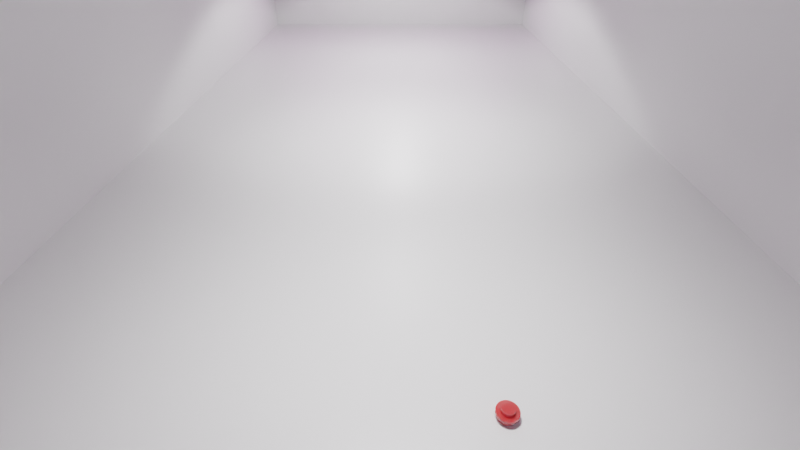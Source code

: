 # Source: ConveyorRoom.blend  (saved by Blender 3.2.14; exported with 4.5.12 LTS)
import bpy
from mathutils import Matrix  # noqa: F401  (used for matrix-valued properties, if any)

bpy.ops.wm.read_factory_settings(use_empty=True)
scene = bpy.context.scene
scene.name = 'Scene'

# ---- collections
col_collection = bpy.data.collections.new('Collection'); scene.collection.children.link(col_collection)
col_groups = bpy.data.collections.new('Groups'); scene.collection.children.link(col_groups)
col_ungrouped = bpy.data.collections.new('Ungrouped'); col_groups.children.link(col_ungrouped)
col_collection_4 = bpy.data.collections.new('Collection 4'); scene.collection.children.link(col_collection_4)

# ---- images (referenced by path relative to the original .blend; pixels are not part of the script)
import os
ASSET_DIR = os.environ.get("B2B_ASSET_DIR", "")  # directory of the original .blend (textures are referenced by path, not embedded)
HERE = os.path.dirname(os.path.abspath(__file__))  # packed textures are extracted next to this script under _unpacked/

def load_image(name, relpath, width, height, colorspace="sRGB"):
    """Load a texture the original file referenced (path relative to the .blend, or extracted next to this script)."""
    p = next((c for c in (os.path.join(HERE, relpath), os.path.join(ASSET_DIR, relpath)) if relpath and os.path.exists(c)), "")
    if p:
        img = bpy.data.images.load(p, check_existing=True)
        img.name = name
    else:  # same state as the original file: an image datablock whose file is absent (Cycles renders it pink)
        img = bpy.data.images.new(name, width, height)
        img.source = "FILE"
        img.filepath = "//" + (relpath or name)
    img.colorspace_settings.name = colorspace
    return img
img_scratched_grunge_texture_1710__jpg = load_image('scratched grunge texture 1710 .jpg', 'scratched grunge texture 1710 .jpg', 1024, 1024, 'sRGB')
img_512x512_dissolve_noise_texture_png = load_image('512x512_Dissolve_Noise_Texture.png', '512x512_Dissolve_Noise_Texture.png', 1024, 1024, 'sRGB')
img_background_exr = load_image('background.exr', 'background.exr', 1024, 1024, 'Linear Rec.709')

# ---- materials (node trees are filled in below, after node groups)
mat_mat_legogroundplane_013 = bpy.data.materials.new('Mat_LegoGroundPlane.013')
mat_material_4_c = bpy.data.materials.new('Material_4_c')
mat_material_4_c.diffuse_color = (0.552, 0.02122, 0.01096, 1.0)

# ---- node groups
ng_distance_to_center = bpy.data.node_groups.new('Distance-To-Center', 'ShaderNodeTree')
_s = ng_distance_to_center.interface.new_socket(name='Vector', in_out='OUTPUT', socket_type='NodeSocketVector')
_s.subtype = 'DIRECTION'
_N = ng_distance_to_center.nodes; _L = ng_distance_to_center.links
n0 = _N.new('NodeGroupInput'); n0.name = 'Group Input'; n0.location = (-930, 0)
n1 = _N.new('NodeGroupOutput'); n1.name = 'Group Output'; n1.location = (240, 0)
n2 = _N.new('ShaderNodeTexCoord'); n2.name = 'Texture Coordinate'; n2.location = (-730, 0)
n3 = _N.new('ShaderNodeVectorMath'); n3.name = 'Vector Math'; n3.location = (-535, 0)
n3.operation = 'SUBTRACT'
n3.inputs[1].default_value = (0.5, 0.5, 0.5)
n4 = _N.new('ShaderNodeVectorMath'); n4.name = 'Vector Math.001'; n4.location = (-535, -245)
n4.operation = 'NORMALIZE'
n5 = _N.new('ShaderNodeVectorMath'); n5.name = 'Vector Math.002'; n5.location = (-340, -125)
n5.operation = 'DOT_PRODUCT'
n6 = _N.new('ShaderNodeMix'); n6.name = 'Mix'; n6.location = (-145, -125)
n6.data_type = 'RGBA'
n6.blend_type = 'MULTIPLY'
n6.inputs[0].default_value = 1.0
n7 = _N.new('ShaderNodeVectorMath'); n7.name = 'Vector Math.003'; n7.location = (40, 0)
n7.operation = 'SUBTRACT'
_L.new(n2.outputs[0], n3.inputs[0])
_L.new(n2.outputs[1], n4.inputs[0])
_L.new(n3.outputs[0], n5.inputs[0])
_L.new(n4.outputs[0], n5.inputs[1])
_L.new(n5.outputs[1], n6.inputs[6])
_L.new(n4.outputs[0], n6.inputs[7])
_L.new(n3.outputs[0], n7.inputs[0])
_L.new(n6.outputs[2], n7.inputs[1])
_L.new(n7.outputs[0], n1.inputs[0])
n1.is_active_output = True
ng_vector_element_power = bpy.data.node_groups.new('Vector-Element-Power', 'ShaderNodeTree')
_s = ng_vector_element_power.interface.new_socket(name='Vector', in_out='OUTPUT', socket_type='NodeSocketVector')
_s.subtype = 'DIRECTION'
_s = ng_vector_element_power.interface.new_socket(name='Exponent', in_out='INPUT', socket_type='NodeSocketFloat')
_s = ng_vector_element_power.interface.new_socket(name='Vector', in_out='INPUT', socket_type='NodeSocketVector')
_s.subtype = 'DIRECTION'
_N = ng_vector_element_power.nodes; _L = ng_vector_element_power.links
n0 = _N.new('NodeGroupInput'); n0.name = 'Group Input'; n0.location = (-580, 0)
n1 = _N.new('NodeGroupOutput'); n1.name = 'Group Output'; n1.location = (400, 0)
n2 = _N.new('ShaderNodeSeparateXYZ'); n2.name = 'Separate XYZ'; n2.location = (-385, -140)
n3 = _N.new('ShaderNodeMath'); n3.name = 'Math'; n3.location = (-180, 180)
n3.operation = 'ABSOLUTE'
n4 = _N.new('ShaderNodeMath'); n4.name = 'Math.001'; n4.location = (-180, 0)
n4.operation = 'ABSOLUTE'
n5 = _N.new('ShaderNodeMath'); n5.name = 'Math.002'; n5.location = (-180, -180)
n5.operation = 'ABSOLUTE'
n6 = _N.new('ShaderNodeMath'); n6.name = 'Math.003'; n6.location = (20, 180)
n6.operation = 'POWER'
n7 = _N.new('ShaderNodeMath'); n7.name = 'Math.004'; n7.location = (20, 0)
n7.operation = 'POWER'
n8 = _N.new('ShaderNodeMath'); n8.name = 'Math.005'; n8.location = (20, -180)
n8.operation = 'POWER'
n9 = _N.new('ShaderNodeCombineXYZ'); n9.name = 'Combine XYZ'; n9.location = (215, 0)
_L.new(n0.outputs[1], n2.inputs[0])
_L.new(n2.outputs[0], n3.inputs[0])
_L.new(n2.outputs[1], n4.inputs[0])
_L.new(n2.outputs[2], n5.inputs[0])
_L.new(n3.outputs[0], n6.inputs[0])
_L.new(n0.outputs[0], n6.inputs[1])
_L.new(n4.outputs[0], n7.inputs[0])
_L.new(n0.outputs[0], n7.inputs[1])
_L.new(n5.outputs[0], n8.inputs[0])
_L.new(n0.outputs[0], n8.inputs[1])
_L.new(n6.outputs[0], n9.inputs[0])
_L.new(n7.outputs[0], n9.inputs[1])
_L.new(n8.outputs[0], n9.inputs[2])
_L.new(n9.outputs[0], n1.inputs[0])
n1.is_active_output = True
ng_convert_to_normals = bpy.data.node_groups.new('Convert-To-Normals', 'ShaderNodeTree')
_s = ng_convert_to_normals.interface.new_socket(name='Normal', in_out='OUTPUT', socket_type='NodeSocketVector')
_s.subtype = 'DIRECTION'
_s = ng_convert_to_normals.interface.new_socket(name='Vector Length', in_out='INPUT', socket_type='NodeSocketFloat')
_s = ng_convert_to_normals.interface.new_socket(name='Smoothing', in_out='INPUT', socket_type='NodeSocketFloat')
_s = ng_convert_to_normals.interface.new_socket(name='Strength', in_out='INPUT', socket_type='NodeSocketFloat')
_s = ng_convert_to_normals.interface.new_socket(name='Normal', in_out='INPUT', socket_type='NodeSocketVector')
_s.subtype = 'DIRECTION'
_N = ng_convert_to_normals.nodes; _L = ng_convert_to_normals.links
n0 = _N.new('NodeGroupInput'); n0.name = 'Group Input'; n0.location = (-490, 0)
n1 = _N.new('NodeGroupOutput'); n1.name = 'Group Output'; n1.location = (400, 0)
n2 = _N.new('ShaderNodeMath'); n2.name = 'Math'; n2.location = (-290, 150)
n2.operation = 'POWER'
n3 = _N.new('ShaderNodeValToRGB'); n3.name = 'ColorRamp'; n3.location = (-95, 150)
n3.color_ramp.interpolation = 'EASE'
while len(n3.color_ramp.elements) > 1: n3.color_ramp.elements.remove(n3.color_ramp.elements[-1])
n3.color_ramp.elements[0].position = 0.0; n3.color_ramp.elements[0].color = (1.0, 1.0, 1.0, 1.0)
_e = n3.color_ramp.elements.new(0.45); _e.color = (0.0, 0.0, 0.0, 1.0)
n4 = _N.new('ShaderNodeBump'); n4.name = 'Bump'; n4.location = (200, 0)
n4.inputs[1].default_value = 0.02
n4.inputs[2].default_value = 1.0
_L.new(n0.outputs[0], n2.inputs[0])
_L.new(n0.outputs[1], n2.inputs[1])
_L.new(n2.outputs[0], n3.inputs[0])
_L.new(n0.outputs[2], n4.inputs[0])
_L.new(n3.outputs[0], n4.inputs[3])
_L.new(n0.outputs[3], n4.inputs[4])
_L.new(n4.outputs[0], n1.inputs[0])
n1.is_active_output = True
ng_concave_walls = bpy.data.node_groups.new('Concave Walls', 'ShaderNodeTree')
_s = ng_concave_walls.interface.new_socket(name='Normal', in_out='OUTPUT', socket_type='NodeSocketVector')
_s.subtype = 'DIRECTION'
_s = ng_concave_walls.interface.new_socket(name='Strength', in_out='INPUT', socket_type='NodeSocketFloat')
_s = ng_concave_walls.interface.new_socket(name='Normal', in_out='INPUT', socket_type='NodeSocketVector')
_s.subtype = 'DIRECTION'
_N = ng_concave_walls.nodes; _L = ng_concave_walls.links
n0 = _N.new('NodeGroupInput'); n0.name = 'Group Input'; n0.location = (-530, 0)
n1 = _N.new('NodeGroupOutput'); n1.name = 'Group Output'; n1.location = (300, 0)
n2 = _N.new('ShaderNodeGroup'); n2.name = 'Group'; n2.location = (-340, 105)
n2.node_tree = ng_distance_to_center
n3 = _N.new('ShaderNodeGroup'); n3.name = 'Group.001'; n3.location = (-120, 105)
n3.node_tree = ng_vector_element_power
n3.inputs[0].default_value = 4.0
n4 = _N.new('ShaderNodeGroup'); n4.name = 'Group.002'; n4.location = (90, 0)
n4.node_tree = ng_convert_to_normals
n4.inputs[1].default_value = 0.3
_L.new(n2.outputs[0], n3.inputs[1])
_L.new(n3.outputs[0], n4.inputs[0])
_L.new(n0.outputs[0], n4.inputs[2])
_L.new(n0.outputs[1], n4.inputs[3])
_L.new(n4.outputs[0], n1.inputs[0])
n1.is_active_output = True
ng_lego_standard = bpy.data.node_groups.new('Lego Standard', 'ShaderNodeTree')
_s = ng_lego_standard.interface.new_socket(name='Shader', in_out='OUTPUT', socket_type='NodeSocketShader')
_s = ng_lego_standard.interface.new_socket(name='Color', in_out='INPUT', socket_type='NodeSocketColor')
_s = ng_lego_standard.interface.new_socket(name='Normal', in_out='INPUT', socket_type='NodeSocketVector')
_s.subtype = 'DIRECTION'
_N = ng_lego_standard.nodes; _L = ng_lego_standard.links
n0 = _N.new('NodeGroupInput'); n0.name = 'Group Input'; n0.location = (-250, 0)
n1 = _N.new('NodeGroupOutput'); n1.name = 'Group Output'; n1.location = (250, 0)
n2 = _N.new('ShaderNodeBsdfPrincipled'); n2.name = 'Principled BSDF'; n2.location = (0, 0)
n2.distribution = 'GGX'
n2.subsurface_method = 'RANDOM_WALK_SKIN'
n2.inputs[2].default_value = 0.1
n2.inputs[3].default_value = 1.45
n2.inputs[8].default_value = 1.0
n2.inputs[9].default_value = (0.05, 0.05, 0.05)
n2.inputs[20].default_value = 0.0
n2.inputs[27].default_value = (0.0, 0.0, 0.0, 1.0)
n2.inputs[28].default_value = 1.0
n3 = _N.new('ShaderNodeMix'); n3.name = 'Mix'; n3.location = (-170, -120)
n3.data_type = 'RGBA'
n3.inputs[0].default_value = 0.05
_L.new(n0.outputs[1], n2.inputs[5])
_L.new(n2.outputs[0], n1.inputs[0])
_L.new(n0.outputs[0], n3.inputs[6])
_L.new(n0.outputs[0], n3.inputs[7])
_L.new(n3.outputs[2], n2.inputs[0])
n1.is_active_output = True

# ---- material node trees
mat_mat_legogroundplane_013.use_nodes = True; mat_mat_legogroundplane_013.node_tree.nodes.clear()
_N = mat_mat_legogroundplane_013.node_tree.nodes; _L = mat_mat_legogroundplane_013.node_tree.links
n0 = _N.new('ShaderNodeBsdfPrincipled'); n0.name = 'Principled BSDF'; n0.location = (10, 300)
n0.distribution = 'GGX'
n0.subsurface_method = 'RANDOM_WALK_SKIN'
n0.inputs[2].default_value = 0.4
n0.inputs[3].default_value = 1.45
n0.inputs[27].default_value = (0.0, 0.0, 0.0, 1.0)
n0.inputs[28].default_value = 1.0
n1 = _N.new('ShaderNodeOutputMaterial'); n1.name = 'Material Output'; n1.location = (300, 300)
n2 = _N.new('ShaderNodeNormalMap'); n2.name = 'Normal Map'; n2.location = (-300, -300)
n2.label = 'Normal/Map'
n2.inputs[0].default_value = 0.0
_L.new(n0.outputs[0], n1.inputs[0])
_L.new(n2.outputs[0], n0.inputs[5])
n1.is_active_output = True
mat_material_4_c.use_nodes = True; mat_material_4_c.node_tree.nodes.clear()
_N = mat_material_4_c.node_tree.nodes; _L = mat_material_4_c.node_tree.links
n0 = _N.new('ShaderNodeOutputMaterial'); n0.name = 'Material Output'; n0.location = (964, 74)
n1 = _N.new('ShaderNodeGroup'); n1.name = 'Group.001'; n1.location = (-310, 140)
n1.node_tree = ng_concave_walls
n1.inputs[0].default_value = 0.2
n1.inputs[1].default_value = (0.0, 0.0, 0.0)
n2 = _N.new('ShaderNodeTexImage'); n2.name = 'Image Texture'; n2.location = (15, 440)
n2.image = img_scratched_grunge_texture_1710__jpg
n3 = _N.new('ShaderNodeTexImage'); n3.name = 'Image Texture.002'; n3.location = (567, 431)
n3.image = img_512x512_dissolve_noise_texture_png
n4 = _N.new('ShaderNodeTexWhiteNoise'); n4.name = 'White Noise Texture'; n4.location = (-145, 444)
n4.noise_dimensions = '2D'
n5 = _N.new('ShaderNodeTexNoise'); n5.name = 'Noise Texture'; n5.location = (291, 342)
n5.noise_dimensions = '1D'
n5.inputs[1].default_value = 2.1
n5.inputs[2].default_value = -85.5
n5.inputs[3].default_value = 15.0
n5.inputs[4].default_value = 0.0
n5.inputs[8].default_value = 0.1
n6 = _N.new('ShaderNodeGroup'); n6.name = 'Group'; n6.location = (313, -50)
n6.node_tree = ng_lego_standard
n6.inputs[0].default_value = (0.5524, 0.04, 0.04, 1.0)
n7 = _N.new('ShaderNodeMixShader'); n7.name = 'Mix Shader'; n7.location = (502, 155)
n7.width = 131
n7.inputs[0].default_value = 0.0
_L.new(n1.outputs[0], n6.inputs[1])
_L.new(n6.outputs[0], n0.inputs[0])
n0.is_active_output = True

# ---- world
world_world = bpy.data.worlds.new('World'); scene.world = world_world
world_world.use_nodes = True; world_world.node_tree.nodes.clear()
_N = world_world.node_tree.nodes; _L = world_world.node_tree.links
n0 = _N.new('ShaderNodeOutputWorld'); n0.name = 'World Output'; n0.location = (300, 300)
n1 = _N.new('ShaderNodeBackground'); n1.name = 'Background'; n1.location = (10, 300)
n2 = _N.new('ShaderNodeTexEnvironment'); n2.name = 'LegoEnvMap'; n2.location = (-250, 300)
n2.image = img_background_exr
_L.new(n1.outputs[0], n0.inputs[0])
_L.new(n2.outputs[0], n1.inputs[0])
n0.is_active_output = True
world_world.color = (1.0, 1.0, 1.0)
world_world.use_sun_shadow = False
world_world.sun_shadow_jitter_overblur = 0.0

# ---- cameras
cam_camera_013 = bpy.data.cameras.new('Camera.013')
cam_camera_013.sensor_fit = 'VERTICAL'
cam_camera_013.clip_end = 100.0
cam_camera_013.lens = 2.718
cam_camera_013.sensor_width = 3.76
cam_camera_013.sensor_height = 2.74
cam_camera_013.ortho_scale = 7.314
cam_camera_013.dof.focus_distance = 0.002

# ---- lights
light_light_037 = bpy.data.lights.new('Light.037', 'SPOT')
light_light_037.color = (0.8, 0.8, 0.8)
light_light_037.transmission_factor = 0.0
light_light_037.energy = 1000.0
light_light_037.shadow_soft_size = 0.25
light_light_037.shadow_maximum_resolution = 0.006
light_light_037.use_absolute_resolution = True
light_light_037.spot_blend = 1.0
light_light_037.spot_size = 2.239
light_light_038 = bpy.data.lights.new('Light.038', 'SPOT')
light_light_038.color = (0.8, 0.8, 0.8)
light_light_038.transmission_factor = 0.0
light_light_038.energy = 1000.0
light_light_038.shadow_soft_size = 0.25
light_light_038.shadow_maximum_resolution = 0.006
light_light_038.use_absolute_resolution = True
light_light_038.spot_size = 2.239
light_light_039 = bpy.data.lights.new('Light.039', 'SPOT')
light_light_039.color = (0.8, 0.8, 0.8)
light_light_039.transmission_factor = 0.0
light_light_039.energy = 1000.0
light_light_039.shadow_soft_size = 0.25
light_light_039.shadow_maximum_resolution = 0.006
light_light_039.use_absolute_resolution = True
light_light_039.spot_blend = 1.0
light_light_039.spot_size = 2.239

# ---- meshes
me_cube_061 = bpy.data.meshes.new('Cube.061')
me_cube_061.from_pydata([(-1.0, -1.0, -1.0), (-1.0, -1.0, 1.0), (-1.0, 1.0, -1.0), (-1.0, 1.0, 1.0), (1.0, -1.0, -1.0), (1.0, -1.0, 1.0), (1.0, 1.0, -1.0), (1.0, 1.0, 1.0)], [], [(0, 1, 3, 2), (2, 3, 7, 6), (6, 7, 5, 4), (4, 5, 1, 0), (2, 6, 4, 0), (7, 3, 1, 5)])
me_cube_061.polygons.foreach_set('use_smooth', [True] * 6)
_k = set([(0, 1), (0, 2), (0, 4), (1, 3), (1, 5), (2, 3), (2, 6), (3, 7), (4, 5), (4, 6), (5, 7), (6, 7)])
me_cube_061.attributes.new('sharp_edge', 'BOOLEAN', 'EDGE').data.foreach_set('value', [ (min(e.vertices), max(e.vertices)) in _k for e in me_cube_061.edges])
_uv = me_cube_061.uv_layers.new(name='UVMap')
_uv.uv.foreach_set('vector', [0.375, 0.0, 0.625, 0.0, 0.625, 0.25, 0.375, 0.25, 0.375, 0.25, 0.625, 0.25, 0.625, 0.5, 0.375, 0.5, 0.375, 0.5, 0.625, 0.5, 0.625, 0.75, 0.375, 0.75, 0.375, 0.75, 0.625, 0.75, 0.625, 1.0, 0.375, 1.0, 0.125, 0.5, 0.375, 0.5, 0.375, 0.75, 0.125, 0.75, 0.625, 0.5, 0.875, 0.5, 0.875, 0.75, 0.625, 0.75])
me_cube_061.update()
me_cube_061.normals_split_custom_set([tuple(v) for v in zip(*[iter([-1.0, 0.0, 0.0, -1.0, 0.0, 0.0, -1.0, 0.0, 0.0, -1.0, 0.0, 0.0, 0.0, 1.0, 0.0, 0.0, 1.0, 0.0, 0.0, 1.0, 0.0, 0.0, 1.0, 0.0, 1.0, 0.0, 0.0, 1.0, 0.0, 0.0, 1.0, 0.0, 0.0, 1.0, 0.0, 0.0, 0.0, -1.0, 0.0, 0.0, -1.0, 0.0, 0.0, -1.0, 0.0, 0.0, -1.0, 0.0, 0.0, 0.0, -1.0, 0.0, 0.0, -1.0, 0.0, 0.0, -1.0, 0.0, 0.0, -1.0, 0.0, 0.0, 1.0, 0.0, 0.0, 1.0, 0.0, 0.0, 1.0, 0.0, 0.0, 1.0])] * 3)])
me_cube_062 = bpy.data.meshes.new('Cube.062')
me_cube_062.from_pydata([(-1.0, -1.0, -1.0), (-1.0, -1.0, 1.0), (-1.0, 1.0, -1.0), (-1.0, 1.0, 1.0), (1.0, -1.0, -1.0), (1.0, -1.0, 1.0), (1.0, 1.0, -1.0), (1.0, 1.0, 1.0)], [], [(0, 1, 3, 2), (2, 3, 7, 6), (6, 7, 5, 4), (4, 5, 1, 0), (2, 6, 4, 0), (7, 3, 1, 5)])
me_cube_062.polygons.foreach_set('use_smooth', [True] * 6)
_k = set([(0, 1), (0, 2), (0, 4), (1, 3), (1, 5), (2, 3), (2, 6), (3, 7), (4, 5), (4, 6), (5, 7), (6, 7)])
me_cube_062.attributes.new('sharp_edge', 'BOOLEAN', 'EDGE').data.foreach_set('value', [ (min(e.vertices), max(e.vertices)) in _k for e in me_cube_062.edges])
_uv = me_cube_062.uv_layers.new(name='UVMap')
_uv.uv.foreach_set('vector', [0.375, 0.0, 0.625, 0.0, 0.625, 0.25, 0.375, 0.25, 0.375, 0.25, 0.625, 0.25, 0.625, 0.5, 0.375, 0.5, 0.375, 0.5, 0.625, 0.5, 0.625, 0.75, 0.375, 0.75, 0.375, 0.75, 0.625, 0.75, 0.625, 1.0, 0.375, 1.0, 0.125, 0.5, 0.375, 0.5, 0.375, 0.75, 0.125, 0.75, 0.625, 0.5, 0.875, 0.5, 0.875, 0.75, 0.625, 0.75])
me_cube_062.update()
me_cube_062.normals_split_custom_set([tuple(v) for v in zip(*[iter([-1.0, 0.0, 0.0, -1.0, 0.0, 0.0, -1.0, 0.0, 0.0, -1.0, 0.0, 0.0, 0.0, 1.0, 0.0, 0.0, 1.0, 0.0, 0.0, 1.0, 0.0, 0.0, 1.0, 0.0, 1.0, 0.0, 0.0, 1.0, 0.0, 0.0, 1.0, 0.0, 0.0, 1.0, 0.0, 0.0, 0.0, -1.0, 0.0, 0.0, -1.0, 0.0, 0.0, -1.0, 0.0, 0.0, -1.0, 0.0, 0.0, 0.0, -1.0, 0.0, 0.0, -1.0, 0.0, 0.0, -1.0, 0.0, 0.0, -1.0, 0.0, 0.0, 1.0, 0.0, 0.0, 1.0, 0.0, 0.0, 1.0, 0.0, 0.0, 1.0])] * 3)])
me_cube_063 = bpy.data.meshes.new('Cube.063')
me_cube_063.from_pydata([(-1.0, -1.0, -1.0), (-1.0, -1.0, 1.0), (-1.0, 1.0, -1.0), (-1.0, 1.0, 1.0), (1.0, -1.0, -1.0), (1.0, -1.0, 1.0), (1.0, 1.0, -1.0), (1.0, 1.0, 1.0)], [], [(0, 1, 3, 2), (2, 3, 7, 6), (6, 7, 5, 4), (4, 5, 1, 0), (2, 6, 4, 0), (7, 3, 1, 5)])
me_cube_063.polygons.foreach_set('use_smooth', [True] * 6)
_k = set([(0, 1), (0, 2), (0, 4), (1, 3), (1, 5), (2, 3), (2, 6), (3, 7), (4, 5), (4, 6), (5, 7), (6, 7)])
me_cube_063.attributes.new('sharp_edge', 'BOOLEAN', 'EDGE').data.foreach_set('value', [ (min(e.vertices), max(e.vertices)) in _k for e in me_cube_063.edges])
_uv = me_cube_063.uv_layers.new(name='UVMap')
_uv.uv.foreach_set('vector', [0.375, 0.0, 0.625, 0.0, 0.625, 0.25, 0.375, 0.25, 0.375, 0.25, 0.625, 0.25, 0.625, 0.5, 0.375, 0.5, 0.375, 0.5, 0.625, 0.5, 0.625, 0.75, 0.375, 0.75, 0.375, 0.75, 0.625, 0.75, 0.625, 1.0, 0.375, 1.0, 0.125, 0.5, 0.375, 0.5, 0.375, 0.75, 0.125, 0.75, 0.625, 0.5, 0.875, 0.5, 0.875, 0.75, 0.625, 0.75])
me_cube_063.update()
me_cube_063.normals_split_custom_set([tuple(v) for v in zip(*[iter([-1.0, 0.0, 0.0, -1.0, 0.0, 0.0, -1.0, 0.0, 0.0, -1.0, 0.0, 0.0, 0.0, 1.0, 0.0, 0.0, 1.0, 0.0, 0.0, 1.0, 0.0, 0.0, 1.0, 0.0, 1.0, 0.0, 0.0, 1.0, 0.0, 0.0, 1.0, 0.0, 0.0, 1.0, 0.0, 0.0, 0.0, -1.0, 0.0, 0.0, -1.0, 0.0, 0.0, -1.0, 0.0, 0.0, -1.0, 0.0, 0.0, 0.0, -1.0, 0.0, 0.0, -1.0, 0.0, 0.0, -1.0, 0.0, 0.0, -1.0, 0.0, 0.0, 1.0, 0.0, 0.0, 1.0, 0.0, 0.0, 1.0, 0.0, 0.0, 1.0])] * 3)])
me_cube_064 = bpy.data.meshes.new('Cube.064')
me_cube_064.from_pydata([(-1.0, -1.0, -1.0), (-1.0, -1.0, 1.0), (-1.0, 1.0, -1.0), (-1.0, 1.0, 1.0), (1.0, -1.0, -1.0), (1.0, -1.0, 1.0), (1.0, 1.0, -1.0), (1.0, 1.0, 1.0)], [], [(0, 1, 3, 2), (2, 3, 7, 6), (6, 7, 5, 4), (4, 5, 1, 0), (2, 6, 4, 0), (7, 3, 1, 5)])
me_cube_064.polygons.foreach_set('use_smooth', [True] * 6)
_k = set([(0, 1), (0, 2), (0, 4), (1, 3), (1, 5), (2, 3), (2, 6), (3, 7), (4, 5), (4, 6), (5, 7), (6, 7)])
me_cube_064.attributes.new('sharp_edge', 'BOOLEAN', 'EDGE').data.foreach_set('value', [ (min(e.vertices), max(e.vertices)) in _k for e in me_cube_064.edges])
_uv = me_cube_064.uv_layers.new(name='UVMap')
_uv.uv.foreach_set('vector', [0.375, 0.0, 0.625, 0.0, 0.625, 0.25, 0.375, 0.25, 0.375, 0.25, 0.625, 0.25, 0.625, 0.5, 0.375, 0.5, 0.375, 0.5, 0.625, 0.5, 0.625, 0.75, 0.375, 0.75, 0.375, 0.75, 0.625, 0.75, 0.625, 1.0, 0.375, 1.0, 0.125, 0.5, 0.375, 0.5, 0.375, 0.75, 0.125, 0.75, 0.625, 0.5, 0.875, 0.5, 0.875, 0.75, 0.625, 0.75])
me_cube_064.update()
me_cube_064.normals_split_custom_set([tuple(v) for v in zip(*[iter([-1.0, 0.0, 0.0, -1.0, 0.0, 0.0, -1.0, 0.0, 0.0, -1.0, 0.0, 0.0, 0.0, 1.0, 0.0, 0.0, 1.0, 0.0, 0.0, 1.0, 0.0, 0.0, 1.0, 0.0, 1.0, 0.0, 0.0, 1.0, 0.0, 0.0, 1.0, 0.0, 0.0, 1.0, 0.0, 0.0, 0.0, -1.0, 0.0, 0.0, -1.0, 0.0, 0.0, -1.0, 0.0, 0.0, -1.0, 0.0, 0.0, 0.0, -1.0, 0.0, 0.0, -1.0, 0.0, 0.0, -1.0, 0.0, 0.0, -1.0, 0.0, 0.0, 1.0, 0.0, 0.0, 1.0, 0.0, 0.0, 1.0, 0.0, 0.0, 1.0])] * 3)])
me_cube_065 = bpy.data.meshes.new('Cube.065')
me_cube_065.from_pydata([(-1.0, -1.0, -1.0), (-1.0, -1.0, 1.0), (-1.0, 1.0, -1.0), (-1.0, 1.0, 1.0), (1.0, -1.0, -1.0), (1.0, -1.0, 1.0), (1.0, 1.0, -1.0), (1.0, 1.0, 1.0)], [], [(0, 1, 3, 2), (2, 3, 7, 6), (6, 7, 5, 4), (4, 5, 1, 0), (2, 6, 4, 0), (7, 3, 1, 5)])
me_cube_065.polygons.foreach_set('use_smooth', [True] * 6)
_k = set([(0, 1), (0, 2), (0, 4), (1, 3), (1, 5), (2, 3), (2, 6), (3, 7), (4, 5), (4, 6), (5, 7), (6, 7)])
me_cube_065.attributes.new('sharp_edge', 'BOOLEAN', 'EDGE').data.foreach_set('value', [ (min(e.vertices), max(e.vertices)) in _k for e in me_cube_065.edges])
_uv = me_cube_065.uv_layers.new(name='UVMap')
_uv.uv.foreach_set('vector', [0.375, 0.0, 0.625, 0.0, 0.625, 0.25, 0.375, 0.25, 0.375, 0.25, 0.625, 0.25, 0.625, 0.5, 0.375, 0.5, 0.375, 0.5, 0.625, 0.5, 0.625, 0.75, 0.375, 0.75, 0.375, 0.75, 0.625, 0.75, 0.625, 1.0, 0.375, 1.0, 0.125, 0.5, 0.375, 0.5, 0.375, 0.75, 0.125, 0.75, 0.625, 0.5, 0.875, 0.5, 0.875, 0.75, 0.625, 0.75])
me_cube_065.update()
me_cube_065.normals_split_custom_set([tuple(v) for v in zip(*[iter([-1.0, 0.0, 0.0, -1.0, 0.0, 0.0, -1.0, 0.0, 0.0, -1.0, 0.0, 0.0, 0.0, 1.0, 0.0, 0.0, 1.0, 0.0, 0.0, 1.0, 0.0, 0.0, 1.0, 0.0, 1.0, 0.0, 0.0, 1.0, 0.0, 0.0, 1.0, 0.0, 0.0, 1.0, 0.0, 0.0, 0.0, -1.0, 0.0, 0.0, -1.0, 0.0, 0.0, -1.0, 0.0, 0.0, -1.0, 0.0, 0.0, 0.0, -1.0, 0.0, 0.0, -1.0, 0.0, 0.0, -1.0, 0.0, 0.0, -1.0, 0.0, 0.0, 1.0, 0.0, 0.0, 1.0, 0.0, 0.0, 1.0, 0.0, 0.0, 1.0])] * 3)])
me_plane_020 = bpy.data.meshes.new('Plane.020')
me_plane_020.from_pydata([(-500.0, -500.0, 0.0), (500.0, -500.0, 0.0), (-500.0, 500.0, 0.0), (500.0, 500.0, 0.0)], [], [(0, 1, 3, 2)])
me_plane_020.polygons.foreach_set('use_smooth', [True] * 1)
_uv = me_plane_020.uv_layers.new(name='UVMap')
_uv.uv.foreach_set('vector', [0.0, 0.0, 1.0, 0.0, 1.0, 1.0, 0.0, 1.0])
me_plane_020.materials.append(mat_mat_legogroundplane_013)
me_plane_020.update()
me_plane_020.normals_split_custom_set([tuple(v) for v in zip(*[iter([0.0, 0.0, 1.0, 0.0, 0.0, 1.0, 0.0, 0.0, 1.0, 0.0, 0.0, 1.0])] * 3)])
me_mesh_4073_dat_4_009 = bpy.data.meshes.new('Mesh_4073.dat_4.009')
me_mesh_4073_dat_4_009.from_pydata([(-0.06, -2.55e-09, -0.01404), (-0.05948, 0.00783, -0.06404), (-0.05795, 0.01553, -0.01404), (-0.05543, 0.02296, -0.01404), (-0.05196, 0.03, -0.01404), (-0.05196, 0.03, -0.06404), (-0.0476, 0.03653, -0.06404), (-0.03653, 0.0476, -0.01404), (-0.03, 0.05196, -0.06404), (-0.02296, 0.05543, -0.06404), (-0.02296, 0.05543, -0.01404), (-0.00783, 0.05948, -0.01404), (-0.00783, 0.05948, -0.06404), (0.00783, 0.05948, -0.01404), (0.00783, 0.05948, -0.06404), (0.01553, 0.05795, -0.06404), (0.02296, 0.05543, -0.06404), (0.03653, 0.0476, -0.01404), (0.03, 0.05196, -0.06404), (0.03653, 0.0476, -0.06404), (0.04243, 0.04243, -0.01404), (0.04243, 0.04243, -0.06404), (0.05196, 0.03, -0.01404), (0.0476, 0.03653, -0.06404), (0.05795, 0.01553, -0.01404), (0.05543, 0.02296, -0.01404), (0.06, -2.55e-09, -0.01404), (0.05948, -0.00783, -0.06404), (0.0476, -0.03653, -0.01404), (0.05196, -0.03, -0.06404), (0.03653, -0.0476, -0.06404), (0.03, -0.05196, -0.01404), (0.01553, -0.05795, -0.01404), (0.02296, -0.05543, -0.01404), (0.01553, -0.05795, -0.06404), (0.00783, -0.05948, -0.06404), (-0.00783, -0.05948, -0.06404), (-0.01553, -0.05795, -0.01404), (-0.00783, -0.05948, -0.01404), (-0.03, -0.05196, -0.01404), (-0.03653, -0.0476, -0.06404), (-0.05196, -0.03, -0.01404), (-0.05543, -0.02296, -0.06404), (-0.05795, -0.01553, -0.06404), (-0.05948, -0.00783, -0.01404), (-0.05795, -0.01553, -0.01404), (-0.06, -4.736e-09, -0.06404), (-0.07931, 0.01044, -0.06404), (-0.08, -4.736e-09, -0.06404), (-0.08, -2.55e-09, -0.01404), (-0.07727, 0.0207, -0.06404), (-0.07391, 0.03062, -0.01404), (-0.07391, 0.03062, -0.06404), (-0.06347, 0.0487, -0.06404), (-0.05657, 0.05657, -0.01404), (-0.0487, 0.06347, -0.06404), (-0.05657, 0.05657, -0.06404), (-0.04, 0.06928, -0.06404), (-0.04, 0.06928, -0.01404), (-0.0207, 0.07727, -0.01404), (-2.093e-10, 0.08, -0.06404), (-2.093e-10, 0.08, -0.01404), (0.01044, 0.07931, -0.01404), (0.0207, 0.07727, -0.06404), (0.03062, 0.07391, -0.06404), (0.0487, 0.06347, -0.01404), (0.0487, 0.06347, -0.06404), (0.06347, 0.0487, -0.06404), (0.05657, 0.05657, -0.01404), (0.06928, 0.04, -0.06404), (0.07727, 0.0207, -0.06404), (0.07391, 0.03062, -0.06404), (0.07391, 0.03062, -0.01404), (0.07727, 0.0207, -0.01404), (0.07931, 0.01044, -0.01404), (0.07931, -0.01044, -0.01404), (0.07727, -0.0207, -0.06404), (0.06928, -0.04, -0.01404), (0.06928, -0.04, -0.06404), (0.05657, -0.05657, -0.01404), (0.0487, -0.06347, -0.01404), (0.04, -0.06928, -0.06404), (0.04, -0.06928, -0.01404), (0.03062, -0.07391, -0.06404), (0.0207, -0.07727, -0.06404), (0.01044, -0.07931, -0.06404), (-0.01044, -0.07931, -0.01404), (-0.0207, -0.07727, -0.01404), (-0.03062, -0.07391, -0.01404), (-0.04, -0.06928, -0.01404), (-0.05657, -0.05657, -0.06404), (-0.0487, -0.06347, -0.06404), (-0.05657, -0.05657, -0.01404), (-0.06347, -0.0487, -0.06404), (-0.06928, -0.04, -0.01404), (-0.07391, -0.03062, -0.01404), (-0.07727, -0.0207, -0.01404), (-0.07931, -0.01044, -0.06404), (-0.07931, -0.01044, -0.01404), (-0.05795, 0.01553, -0.06404), (-0.05543, 0.02296, -0.06404), (-0.06928, 0.04, -0.06404), (-0.04243, 0.04243, -0.06404), (-0.03653, 0.0476, -0.06404), (-0.03062, 0.07391, -0.06404), (-0.01553, 0.05795, -0.06404), (-0.0207, 0.07727, -0.06404), (-0.01044, 0.07931, -0.06404), (0.01044, 0.07931, -0.06404), (-2.093e-10, 0.06, -0.06404), (0.04, 0.06928, -0.06404), (0.05657, 0.05657, -0.06404), (0.05196, 0.03, -0.06404), (0.05543, 0.02296, -0.06404), (0.05795, 0.01553, -0.06404), (0.07931, 0.01044, -0.06404), (0.08, -4.736e-09, -0.06404), (0.06, -4.736e-09, -0.06404), (0.05948, 0.00783, -0.06404), (0.07931, -0.01044, -0.06404), (0.07391, -0.03062, -0.06404), (0.05543, -0.02296, -0.06404), (0.05795, -0.01553, -0.06404), (0.06347, -0.0487, -0.06404), (0.04243, -0.04243, -0.06404), (0.0476, -0.03653, -0.06404), (0.05657, -0.05657, -0.06404), (0.0487, -0.06347, -0.06404), (0.03, -0.05196, -0.06404), (0.02296, -0.05543, -0.06404), (-2.093e-10, -0.08, -0.06404), (-2.093e-10, -0.06, -0.06404), (-0.01044, -0.07931, -0.06404), (-0.01553, -0.05795, -0.06404), (-0.0207, -0.07727, -0.06404), (-0.03062, -0.07391, -0.06404), (-0.02296, -0.05543, -0.06404), (-0.04, -0.06928, -0.06404), (-0.03, -0.05196, -0.06404), (-0.04243, -0.04243, -0.06404), (-0.0476, -0.03653, -0.06404), (-0.06928, -0.04, -0.06404), (-0.07391, -0.03062, -0.06404), (-0.05196, -0.03, -0.06404), (-0.07727, -0.0207, -0.06404), (-0.05948, -0.00783, -0.06404), (-0.05948, 0.00783, -0.01404), (-0.0476, 0.03653, -0.01404), (-0.04243, 0.04243, -0.01404), (-0.03, 0.05196, -0.01404), (-0.01553, 0.05795, -0.01404), (-2.093e-10, 0.06, -0.01404), (0.01553, 0.05795, -0.01404), (0.02296, 0.05543, -0.01404), (0.03, 0.05196, -0.01404), (0.0476, 0.03653, -0.01404), (0.05948, 0.00783, -0.01404), (0.05948, -0.00783, -0.01404), (0.05795, -0.01553, -0.01404), (0.05543, -0.02296, -0.01404), (0.05196, -0.03, -0.01404), (-2.093e-10, -2.55e-09, -0.01404), (0.04243, -0.04243, -0.01404), (0.03653, -0.0476, -0.01404), (0.00783, -0.05948, -0.01404), (-2.093e-10, -0.06, -0.01404), (-0.02296, -0.05543, -0.01404), (-0.03653, -0.0476, -0.01404), (-0.04243, -0.04243, -0.01404), (-0.0476, -0.03653, -0.01404), (-0.05543, -0.02296, -0.01404), (-0.07931, 0.01044, -0.01404), (-0.09914, 0.01305, -0.01404), (-0.09659, 0.02588, -0.01404), (-0.07727, 0.0207, -0.01404), (-0.0866, 0.05, -0.01404), (-0.06928, 0.04, -0.01404), (-0.07934, 0.06088, -0.01404), (-0.06347, 0.0487, -0.01404), (-0.07071, 0.07071, -0.01404), (-0.06088, 0.07934, -0.01404), (-0.0487, 0.06347, -0.01404), (-0.03062, 0.07391, -0.01404), (-0.02588, 0.09659, -0.01404), (-0.01044, 0.07931, -0.01404), (0.02588, 0.09659, -0.01404), (0.03062, 0.07391, -0.01404), (0.0207, 0.07727, -0.01404), (0.03827, 0.09239, -0.01404), (0.05, 0.0866, -0.01404), (0.04, 0.06928, -0.01404), (0.06088, 0.07934, -0.01404), (0.06347, 0.0487, -0.01404), (0.07934, 0.06088, -0.01404), (0.09239, 0.03827, -0.01404), (0.06928, 0.04, -0.01404), (0.09914, 0.01305, -0.01404), (0.08, -2.55e-09, -0.01404), (0.09914, -0.01305, -0.01404), (0.07727, -0.0207, -0.01404), (0.09239, -0.03827, -0.01404), (0.07391, -0.03062, -0.01404), (0.07934, -0.06088, -0.01404), (0.06347, -0.0487, -0.01404), (0.03062, -0.07391, -0.01404), (0.03827, -0.09239, -0.01404), (0.02588, -0.09659, -0.01404), (0.01044, -0.07931, -0.01404), (0.0207, -0.07727, -0.01404), (0.01305, -0.09914, -0.01404), (-2.093e-10, -0.08, -0.01404), (-0.0487, -0.06347, -0.01404), (-0.07071, -0.07071, -0.01404), (-0.07934, -0.06088, -0.01404), (-0.06347, -0.0487, -0.01404), (-0.09659, -0.02588, -0.01404), (-0.1, -2.55e-09, -0.01404), (0.1, -2.55e-09, -0.01404), (0.09659, 0.02588, 0.01596), (0.09914, 0.01305, 0.01596), (0.09659, 0.02588, -0.01404), (0.09239, 0.03827, 0.01596), (0.0866, 0.05, -0.01404), (0.07071, 0.07071, -0.01404), (0.06088, 0.07934, 0.01596), (0.07071, 0.07071, 0.01596), (0.03827, 0.09239, 0.01596), (0.02588, 0.09659, 0.01596), (0.01305, 0.09914, -0.01404), (-0.01305, 0.09914, 0.01596), (-2.093e-10, 0.1, -0.01404), (-0.01305, 0.09914, -0.01404), (-0.03827, 0.09239, 0.01596), (-0.03827, 0.09239, -0.01404), (-0.05, 0.0866, -0.01404), (-0.06088, 0.07934, 0.01596), (-0.07071, 0.07071, 0.01596), (-0.07934, 0.06088, 0.01596), (-0.0866, 0.05, 0.01596), (-0.09659, 0.02588, 0.01596), (-0.09239, 0.03827, 0.01596), (-0.09239, 0.03827, -0.01404), (-0.09914, 0.01305, 0.01596), (-0.09914, -0.01305, -0.01404), (-0.09239, -0.03827, -0.01404), (-0.09239, -0.03827, 0.01596), (-0.0866, -0.05, -0.01404), (-0.07934, -0.06088, 0.01596), (-0.06088, -0.07934, -0.01404), (-0.03827, -0.09239, 0.01596), (-0.05, -0.0866, -0.01404), (-0.03827, -0.09239, -0.01404), (-0.01305, -0.09914, 0.01596), (-0.02588, -0.09659, -0.01404), (-0.01305, -0.09914, -0.01404), (-2.093e-10, -0.1, 0.01596), (-2.093e-10, -0.1, -0.01404), (0.01305, -0.09914, 0.01596), (0.02588, -0.09659, 0.01596), (0.05, -0.0866, 0.01596), (0.03827, -0.09239, 0.01596), (0.05, -0.0866, -0.01404), (0.06088, -0.07934, 0.01596), (0.06088, -0.07934, -0.01404), (0.07071, -0.07071, 0.01596), (0.07071, -0.07071, -0.01404), (0.0866, -0.05, 0.01596), (0.07934, -0.06088, 0.01596), (0.0866, -0.05, -0.01404), (0.09239, -0.03827, 0.01596), (0.09659, -0.02588, -0.01404), (0.09914, -0.01305, 0.01596), (0.07931, 0.01044, 0.01596), (0.07727, 0.0207, 0.01596), (0.07391, 0.03062, 0.01596), (0.0866, 0.05, 0.01596), (0.07934, 0.06088, 0.01596), (0.06928, 0.04, 0.01596), (0.05, 0.0866, 0.01596), (0.03062, 0.07391, 0.01596), (0.01305, 0.09914, 0.01596), (0.01044, 0.07931, 0.01596), (0.0207, 0.07727, 0.01596), (-2.093e-10, 0.1, 0.01596), (-2.093e-10, 0.08, 0.01596), (-0.02588, 0.09659, 0.01596), (-0.01044, 0.07931, 0.01596), (-0.05, 0.0866, 0.01596), (-0.04, 0.06928, 0.01596), (-0.0487, 0.06347, 0.01596), (-0.05657, 0.05657, 0.01596), (-0.06928, 0.04, 0.01596), (-0.07931, 0.01044, 0.01596), (-0.1, -1.239e-09, 0.01596), (-0.09914, -0.01305, 0.01596), (-0.07931, -0.01044, 0.01596), (-0.09659, -0.02588, 0.01596), (-0.0866, -0.05, 0.01596), (-0.06347, -0.0487, 0.01596), (-0.07071, -0.07071, 0.01596), (-0.06088, -0.07934, 0.01596), (-0.05, -0.0866, 0.01596), (-0.04, -0.06928, 0.01596), (-0.02588, -0.09659, 0.01596), (-0.01044, -0.07931, 0.01596), (-0.0207, -0.07727, 0.01596), (-2.093e-10, -0.08, 0.01596), (0.01044, -0.07931, 0.01596), (0.03062, -0.07391, 0.01596), (0.04, -0.06928, 0.01596), (0.06347, -0.0487, 0.01596), (0.06928, -0.04, 0.01596), (0.07727, -0.0207, 0.01596), (0.07391, -0.03062, 0.01596), (0.09659, -0.02588, 0.01596), (0.1, -1.239e-09, 0.01596), (0.05948, 0.00783, 0.01596), (0.06, -1.239e-09, 0.01596), (0.05795, 0.01553, 0.01596), (0.05543, 0.02296, 0.01596), (0.06347, 0.0487, 0.01596), (0.05657, 0.05657, 0.01596), (0.04243, 0.04243, 0.01596), (0.0487, 0.06347, 0.01596), (0.04, 0.06928, 0.01596), (0.02296, 0.05543, 0.01596), (-2.093e-10, 0.06, 0.01596), (-0.0207, 0.07727, 0.01596), (-0.01553, 0.05795, 0.01596), (-0.02296, 0.05543, 0.01596), (-0.03062, 0.07391, 0.01596), (-0.06347, 0.0487, 0.01596), (-0.05196, 0.03, 0.01596), (-0.07391, 0.03062, 0.01596), (-0.07727, 0.0207, 0.01596), (-0.05795, 0.01553, 0.01596), (-0.05948, 0.00783, 0.01596), (-0.08, -1.239e-09, 0.01596), (-0.06, -1.239e-09, 0.01596), (-0.07727, -0.0207, 0.01596), (-0.07391, -0.03062, 0.01596), (-0.05543, -0.02296, 0.01596), (-0.06928, -0.04, 0.01596), (-0.05196, -0.03, 0.01596), (-0.05657, -0.05657, 0.01596), (-0.0476, -0.03653, 0.01596), (-0.0487, -0.06347, 0.01596), (-0.04243, -0.04243, 0.01596), (-0.03, -0.05196, 0.01596), (-0.03653, -0.0476, 0.01596), (-0.03062, -0.07391, 0.01596), (-0.02296, -0.05543, 0.01596), (-0.01553, -0.05795, 0.01596), (-2.093e-10, -0.06, 0.01596), (0.0207, -0.07727, 0.01596), (0.02296, -0.05543, 0.01596), (0.03, -0.05196, 0.01596), (0.03653, -0.0476, 0.01596), (0.0487, -0.06347, 0.01596), (0.05657, -0.05657, 0.01596), (0.05795, -0.01553, 0.01596), (0.07931, -0.01044, 0.01596), (0.08, -1.239e-09, 0.01596), (0.05948, -0.00783, 0.01596), (0.05795, 0.01553, 0.05596), (0.05543, 0.02296, 0.05596), (0.05196, 0.03, 0.01596), (0.0476, 0.03653, 0.01596), (0.03653, 0.0476, 0.01596), (0.03, 0.05196, 0.01596), (0.00783, 0.05948, 0.05596), (0.01553, 0.05795, 0.01596), (0.00783, 0.05948, 0.01596), (-0.00783, 0.05948, 0.05596), (-0.00783, 0.05948, 0.01596), (-0.01553, 0.05795, 0.05596), (-0.02296, 0.05543, 0.05596), (-0.03, 0.05196, 0.01596), (-0.03653, 0.0476, 0.05596), (-0.03653, 0.0476, 0.01596), (-0.04243, 0.04243, 0.01596), (-0.0476, 0.03653, 0.01596), (-0.05196, 0.03, 0.05596), (-0.0476, 0.03653, 0.05596), (-0.05543, 0.02296, 0.01596), (-0.05795, 0.01553, 0.05596), (-0.05948, 0.00783, 0.05596), (-0.05948, -0.00783, 0.05596), (-0.05948, -0.00783, 0.01596), (-0.05795, -0.01553, 0.05596), (-0.05795, -0.01553, 0.01596), (-0.05196, -0.03, 0.05596), (-0.03653, -0.0476, 0.05596), (-0.03, -0.05196, 0.05596), (-0.00783, -0.05948, 0.05596), (-0.00783, -0.05948, 0.01596), (0.00783, -0.05948, 0.01596), (0.01553, -0.05795, 0.01596), (0.03, -0.05196, 0.05596), (0.02296, -0.05543, 0.05596), (0.0476, -0.03653, 0.05596), (0.04243, -0.04243, 0.05596), (0.04243, -0.04243, 0.01596), (0.05196, -0.03, 0.05596), (0.0476, -0.03653, 0.01596), (0.05196, -0.03, 0.01596), (0.05543, -0.02296, 0.01596), (0.05795, -0.01553, 0.05596), (0.06, 5.097e-10, 0.05596), (0.05948, 0.00783, 0.05596), (0.05196, 0.03, 0.05596), (0.0476, 0.03653, 0.05596), (0.04243, 0.04243, 0.05596), (0.03653, 0.0476, 0.05596), (0.03, 0.05196, 0.05596), (0.02296, 0.05543, 0.05596), (0.01553, 0.05795, 0.05596), (-2.093e-10, 0.06, 0.05596), (-0.03, 0.05196, 0.05596), (-0.04243, 0.04243, 0.05596), (-0.05543, 0.02296, 0.05596), (-0.06, 5.097e-10, 0.05596), (-0.05543, -0.02296, 0.05596), (-0.0476, -0.03653, 0.05596), (-0.04243, -0.04243, 0.05596), (-0.02296, -0.05543, 0.05596), (-0.01553, -0.05795, 0.05596), (-2.093e-10, -0.06, 0.05596), (0.00783, -0.05948, 0.05596), (0.01553, -0.05795, 0.05596), (0.03653, -0.0476, 0.05596), (-2.093e-10, 5.097e-10, 0.05596), (0.05543, -0.02296, 0.05596), (0.05948, -0.00783, 0.05596)], [], [(146, 0, 46, 1), (2, 146, 1, 99), (3, 2, 99, 100), (4, 3, 100, 5), (147, 4, 5, 6), (148, 147, 6, 102), (7, 148, 102, 103), (149, 7, 103, 8), (10, 149, 8, 9), (150, 10, 9, 105), (11, 150, 105, 12), (151, 11, 12, 109), (13, 151, 109, 14), (152, 13, 14, 15), (153, 152, 15, 16), (154, 153, 16, 18), (17, 154, 18, 19), (20, 17, 19, 21), (155, 20, 21, 23), (22, 155, 23, 112), (25, 22, 112, 113), (24, 25, 113, 114), (156, 24, 114, 118), (26, 156, 118, 117), (157, 26, 117, 27), (158, 157, 27, 122), (159, 158, 122, 121), (160, 159, 121, 29), (28, 160, 29, 125), (162, 28, 125, 124), (163, 162, 124, 30), (31, 163, 30, 128), (33, 31, 128, 129), (32, 33, 129, 34), (164, 32, 34, 35), (165, 164, 35, 131), (38, 165, 131, 36), (37, 38, 36, 133), (166, 37, 133, 136), (39, 166, 136, 138), (167, 39, 138, 40), (168, 167, 40, 139), (169, 168, 139, 140), (41, 169, 140, 143), (170, 41, 143, 42), (45, 170, 42, 43), (44, 45, 43, 145), (0, 44, 145, 46), (47, 48, 49, 171), (50, 47, 171, 174), (52, 50, 174, 51), (101, 52, 51, 176), (53, 101, 176, 178), (56, 53, 178, 54), (55, 56, 54, 181), (57, 55, 181, 58), (104, 57, 58, 182), (106, 104, 182, 59), (107, 106, 59, 184), (60, 107, 184, 61), (108, 60, 61, 62), (63, 108, 62, 187), (64, 63, 187, 186), (110, 64, 186, 190), (66, 110, 190, 65), (111, 66, 65, 68), (67, 111, 68, 192), (69, 67, 192, 195), (71, 69, 195, 72), (70, 71, 72, 73), (115, 70, 73, 74), (116, 115, 74, 197), (119, 116, 197, 75), (76, 119, 75, 199), (120, 76, 199, 201), (78, 120, 201, 77), (123, 78, 77, 203), (126, 123, 203, 79), (127, 126, 79, 80), (81, 127, 80, 82), (83, 81, 82, 204), (84, 83, 204, 208), (85, 84, 208, 207), (130, 85, 207, 210), (132, 130, 210, 86), (134, 132, 86, 87), (135, 134, 87, 88), (137, 135, 88, 89), (91, 137, 89, 211), (90, 91, 211, 92), (93, 90, 92, 214), (141, 93, 214, 94), (142, 141, 94, 95), (144, 142, 95, 96), (97, 144, 96, 98), (48, 97, 98, 49), (48, 47, 1, 46), (47, 50, 99, 1), (50, 52, 100, 99), (52, 101, 5, 100), (101, 53, 6, 5), (53, 56, 102, 6), (56, 55, 103, 102), (55, 57, 8, 103), (57, 104, 9, 8), (104, 106, 105, 9), (106, 107, 12, 105), (107, 60, 109, 12), (60, 108, 14, 109), (108, 63, 15, 14), (63, 64, 16, 15), (64, 110, 18, 16), (110, 66, 19, 18), (66, 111, 21, 19), (111, 67, 23, 21), (67, 69, 112, 23), (69, 71, 113, 112), (71, 70, 114, 113), (70, 115, 118, 114), (115, 116, 117, 118), (116, 119, 27, 117), (119, 76, 122, 27), (76, 120, 121, 122), (120, 78, 29, 121), (78, 123, 125, 29), (123, 126, 124, 125), (126, 127, 30, 124), (127, 81, 128, 30), (81, 83, 129, 128), (83, 84, 34, 129), (84, 85, 35, 34), (85, 130, 131, 35), (130, 132, 36, 131), (132, 134, 133, 36), (134, 135, 136, 133), (135, 137, 138, 136), (137, 91, 40, 138), (91, 90, 139, 40), (90, 93, 140, 139), (93, 141, 143, 140), (141, 142, 42, 143), (142, 144, 43, 42), (144, 97, 145, 43), (97, 48, 46, 145), (0, 146, 161), (146, 2, 161), (2, 3, 161), (3, 4, 161), (4, 147, 161), (147, 148, 161), (148, 7, 161), (7, 149, 161), (149, 10, 161), (10, 150, 161), (150, 11, 161), (11, 151, 161), (151, 13, 161), (13, 152, 161), (152, 153, 161), (153, 154, 161), (154, 17, 161), (17, 20, 161), (20, 155, 161), (155, 22, 161), (22, 25, 161), (25, 24, 161), (24, 156, 161), (156, 26, 161), (26, 157, 161), (157, 158, 161), (158, 159, 161), (159, 160, 161), (160, 28, 161), (28, 162, 161), (162, 163, 161), (163, 31, 161), (31, 33, 161), (33, 32, 161), (32, 164, 161), (164, 165, 161), (165, 38, 161), (38, 37, 161), (37, 166, 161), (166, 39, 161), (39, 167, 161), (167, 168, 161), (168, 169, 161), (169, 41, 161), (41, 170, 161), (170, 45, 161), (45, 44, 161), (44, 0, 161), (216, 172, 171, 49), (172, 173, 174, 171), (173, 241, 51, 174), (241, 175, 176, 51), (175, 177, 178, 176), (177, 179, 54, 178), (179, 180, 181, 54), (180, 234, 58, 181), (234, 233, 182, 58), (233, 183, 59, 182), (183, 231, 184, 59), (231, 230, 61, 184), (230, 228, 62, 61), (228, 185, 187, 62), (185, 188, 186, 187), (188, 189, 190, 186), (189, 191, 65, 190), (191, 223, 68, 65), (223, 193, 192, 68), (193, 222, 195, 192), (222, 194, 72, 195), (194, 220, 73, 72), (220, 196, 74, 73), (196, 217, 197, 74), (217, 198, 75, 197), (198, 270, 199, 75), (270, 200, 201, 199), (200, 268, 77, 201), (268, 202, 203, 77), (202, 265, 79, 203), (265, 263, 80, 79), (263, 261, 82, 80), (261, 205, 204, 82), (205, 206, 208, 204), (206, 209, 207, 208), (209, 256, 210, 207), (256, 254, 86, 210), (254, 253, 87, 86), (253, 251, 88, 87), (251, 250, 89, 88), (250, 248, 211, 89), (248, 212, 92, 211), (212, 213, 214, 92), (213, 246, 94, 214), (246, 244, 95, 94), (244, 215, 96, 95), (215, 243, 98, 96), (243, 216, 49, 98), (219, 315, 217, 196), (218, 219, 196, 220), (221, 218, 220, 194), (275, 221, 194, 222), (276, 275, 222, 193), (225, 276, 193, 223), (224, 225, 223, 191), (278, 224, 191, 189), (226, 278, 189, 188), (227, 226, 188, 185), (280, 227, 185, 228), (283, 280, 228, 230), (229, 283, 230, 231), (285, 229, 231, 183), (232, 285, 183, 233), (287, 232, 233, 234), (235, 287, 234, 180), (236, 235, 180, 179), (237, 236, 179, 177), (238, 237, 177, 175), (240, 238, 175, 241), (239, 240, 241, 173), (242, 239, 173, 172), (293, 242, 172, 216), (294, 293, 216, 243), (296, 294, 243, 215), (245, 296, 215, 244), (297, 245, 244, 246), (247, 297, 246, 213), (299, 247, 213, 212), (300, 299, 212, 248), (301, 300, 248, 250), (249, 301, 250, 251), (303, 249, 251, 253), (252, 303, 253, 254), (255, 252, 254, 256), (257, 255, 256, 209), (258, 257, 209, 206), (260, 258, 206, 205), (259, 260, 205, 261), (262, 259, 261, 263), (264, 262, 263, 265), (267, 264, 265, 202), (266, 267, 202, 268), (269, 266, 268, 200), (314, 269, 200, 270), (271, 314, 270, 198), (315, 271, 198, 217), (315, 219, 272, 362), (219, 218, 273, 272), (218, 221, 274, 273), (221, 275, 277, 274), (275, 276, 320, 277), (276, 225, 321, 320), (225, 224, 323, 321), (224, 278, 324, 323), (278, 226, 279, 324), (226, 227, 282, 279), (227, 280, 281, 282), (280, 283, 284, 281), (283, 229, 286, 284), (229, 285, 327, 286), (285, 232, 330, 327), (232, 287, 288, 330), (287, 235, 289, 288), (235, 236, 290, 289), (236, 237, 331, 290), (237, 238, 291, 331), (238, 240, 333, 291), (240, 239, 334, 333), (239, 242, 292, 334), (242, 293, 337, 292), (293, 294, 295, 337), (294, 296, 339, 295), (296, 245, 340, 339), (245, 297, 342, 340), (297, 247, 298, 342), (247, 299, 344, 298), (299, 300, 346, 344), (300, 301, 302, 346), (301, 249, 350, 302), (249, 303, 305, 350), (303, 252, 304, 305), (252, 255, 306, 304), (255, 257, 307, 306), (257, 258, 354, 307), (258, 260, 308, 354), (260, 259, 309, 308), (259, 262, 358, 309), (262, 264, 359, 358), (264, 267, 310, 359), (267, 266, 311, 310), (266, 269, 313, 311), (269, 314, 312, 313), (314, 271, 361, 312), (271, 315, 362, 361), (362, 272, 316, 317), (272, 273, 318, 316), (273, 274, 319, 318), (274, 277, 366, 319), (277, 320, 367, 366), (320, 321, 322, 367), (321, 323, 368, 322), (323, 324, 369, 368), (324, 279, 325, 369), (279, 282, 371, 325), (282, 281, 372, 371), (281, 284, 326, 372), (284, 286, 374, 326), (286, 327, 328, 374), (327, 330, 329, 328), (330, 288, 377, 329), (288, 289, 379, 377), (289, 290, 380, 379), (290, 331, 381, 380), (331, 291, 332, 381), (291, 333, 384, 332), (333, 334, 335, 384), (334, 292, 336, 335), (292, 337, 338, 336), (337, 295, 388, 338), (295, 339, 390, 388), (339, 340, 341, 390), (340, 342, 343, 341), (342, 298, 345, 343), (298, 344, 347, 345), (344, 346, 349, 347), (346, 302, 348, 349), (302, 350, 351, 348), (350, 305, 352, 351), (305, 304, 395, 352), (304, 306, 353, 395), (306, 307, 396, 353), (307, 354, 397, 396), (354, 308, 355, 397), (308, 309, 356, 355), (309, 358, 357, 356), (358, 359, 402, 357), (359, 310, 404, 402), (310, 311, 405, 404), (311, 313, 406, 405), (313, 312, 360, 406), (312, 361, 363, 360), (361, 362, 317, 363), (409, 408, 317, 316), (364, 409, 316, 318), (365, 364, 318, 319), (410, 365, 319, 366), (411, 410, 366, 367), (412, 411, 367, 322), (413, 412, 322, 368), (414, 413, 368, 369), (415, 414, 369, 325), (416, 415, 325, 371), (370, 416, 371, 372), (417, 370, 372, 326), (373, 417, 326, 374), (375, 373, 374, 328), (376, 375, 328, 329), (418, 376, 329, 377), (378, 418, 377, 379), (419, 378, 379, 380), (383, 419, 380, 381), (382, 383, 381, 332), (420, 382, 332, 384), (385, 420, 384, 335), (386, 385, 335, 336), (421, 386, 336, 338), (387, 421, 338, 388), (389, 387, 388, 390), (422, 389, 390, 341), (391, 422, 341, 343), (423, 391, 343, 345), (424, 423, 345, 347), (392, 424, 347, 349), (393, 392, 349, 348), (425, 393, 348, 351), (426, 425, 351, 352), (394, 426, 352, 395), (427, 394, 395, 353), (428, 427, 353, 396), (429, 428, 396, 397), (399, 429, 397, 355), (398, 399, 355, 356), (430, 398, 356, 357), (401, 430, 357, 402), (400, 401, 402, 404), (403, 400, 404, 405), (432, 403, 405, 406), (407, 432, 406, 360), (433, 407, 360, 363), (408, 433, 363, 317), (408, 409, 431), (409, 364, 431), (364, 365, 431), (365, 410, 431), (410, 411, 431), (411, 412, 431), (412, 413, 431), (413, 414, 431), (414, 415, 431), (415, 416, 431), (416, 370, 431), (370, 417, 431), (417, 373, 431), (373, 375, 431), (375, 376, 431), (376, 418, 431), (418, 378, 431), (378, 419, 431), (419, 383, 431), (383, 382, 431), (382, 420, 431), (420, 385, 431), (385, 386, 431), (386, 421, 431), (421, 387, 431), (387, 389, 431), (389, 422, 431), (422, 391, 431), (391, 423, 431), (423, 424, 431), (424, 392, 431), (392, 393, 431), (393, 425, 431), (425, 426, 431), (426, 394, 431), (394, 427, 431), (427, 428, 431), (428, 429, 431), (429, 399, 431), (399, 398, 431), (398, 430, 431), (430, 401, 431), (401, 400, 431), (400, 403, 431), (403, 432, 431), (432, 407, 431), (407, 433, 431), (433, 408, 431)])
me_mesh_4073_dat_4_009.polygons.foreach_set('use_smooth', [True] * 480)
_k = set([(0, 44), (0, 146), (1, 46), (1, 99), (2, 3), (2, 146), (3, 4), (4, 147), (5, 6), (5, 100), (6, 102), (7, 148), (7, 149), (8, 9), (8, 103), (9, 105), (10, 149), (10, 150), (11, 150), (11, 151), (12, 105), (12, 109), (13, 151), (13, 152), (14, 15), (14, 109), (15, 16), (16, 18), (17, 20), (17, 154), (18, 19), (19, 21), (20, 155), (21, 23), (22, 25), (22, 155), (23, 112), (24, 25), (24, 156), (26, 156), (26, 157), (27, 117), (27, 122), (28, 160), (28, 162), (29, 121), (29, 125), (30, 124), (30, 128), (31, 33), (31, 163), (32, 33), (32, 164), (34, 35), (34, 129), (35, 131), (36, 131), (36, 133), (37, 38), (37, 166), (38, 165), (39, 166), (39, 167), (40, 138), (40, 139), (41, 169), (41, 170), (42, 43), (42, 143), (43, 145), (44, 45), (45, 170), (46, 145), (47, 48), (47, 50), (48, 97), (49, 98), (49, 171), (50, 52), (51, 174), (51, 176), (52, 101), (53, 56), (53, 101), (54, 178), (54, 181), (55, 56), (55, 57), (57, 104), (58, 181), (58, 182), (59, 182), (59, 184), (60, 107), (60, 108), (61, 62), (61, 184), (62, 187), (63, 64), (63, 108), (64, 110), (65, 68), (65, 190), (66, 110), (66, 111), (67, 69), (67, 111), (68, 192), (69, 71), (70, 71), (70, 115), (72, 73), (72, 195), (73, 74), (74, 197), (75, 197), (75, 199), (76, 119), (76, 120), (77, 201), (77, 203), (78, 120), (78, 123), (79, 80), (79, 203), (80, 82), (81, 83), (81, 127), (82, 204), (83, 84), (84, 85), (85, 130), (86, 87), (86, 210), (87, 88), (88, 89), (89, 211), (90, 91), (90, 93), (91, 137), (92, 211), (92, 214), (93, 141), (94, 95), (94, 214), (95, 96), (96, 98), (97, 144), (99, 100), (102, 103), (104, 106), (106, 107), (112, 113), (113, 114), (114, 118), (115, 116), (116, 119), (117, 118), (121, 122), (123, 126), (124, 125), (126, 127), (128, 129), (130, 132), (132, 134), (133, 136), (134, 135), (135, 137), (136, 138), (139, 140), (140, 143), (141, 142), (142, 144), (147, 148), (152, 153), (153, 154), (157, 158), (158, 159), (159, 160), (162, 163), (164, 165), (167, 168), (168, 169), (171, 174), (172, 173), (172, 216), (173, 241), (175, 177), (175, 241), (176, 178), (177, 179), (179, 180), (180, 234), (183, 231), (183, 233), (185, 188), (185, 228), (186, 187), (186, 190), (188, 189), (189, 191), (191, 223), (192, 195), (193, 222), (193, 223), (194, 220), (194, 222), (196, 217), (196, 220), (198, 217), (198, 270), (199, 201), (200, 268), (200, 270), (202, 265), (202, 268), (204, 208), (205, 206), (205, 261), (206, 209), (207, 208), (207, 210), (209, 256), (212, 213), (212, 248), (213, 246), (215, 243), (215, 244), (216, 243), (218, 219), (218, 221), (219, 315), (221, 275), (224, 225), (224, 278), (225, 276), (226, 227), (226, 278), (227, 280), (228, 230), (229, 283), (229, 285), (230, 231), (232, 285), (232, 287), (233, 234), (235, 236), (235, 287), (236, 237), (237, 238), (238, 240), (239, 240), (239, 242), (242, 293), (244, 246), (245, 296), (245, 297), (247, 297), (247, 299), (248, 250), (249, 301), (249, 303), (250, 251), (251, 253), (252, 255), (252, 303), (253, 254), (254, 256), (255, 257), (257, 258), (258, 260), (259, 260), (259, 262), (261, 263), (262, 264), (263, 265), (264, 267), (266, 267), (266, 269), (269, 314), (271, 314), (271, 315), (275, 276), (280, 283), (293, 294), (294, 296), (299, 300), (300, 301), (316, 317), (316, 318), (317, 363), (318, 319), (319, 366), (322, 367), (322, 368), (325, 369), (325, 371), (326, 372), (326, 374), (328, 329), (328, 374), (329, 377), (332, 381), (332, 384), (335, 336), (335, 384), (336, 338), (338, 388), (341, 343), (341, 390), (343, 345), (345, 347), (347, 349), (348, 349), (348, 351), (351, 352), (352, 395), (353, 395), (353, 396), (355, 356), (355, 397), (356, 357), (357, 402), (360, 363), (360, 406), (364, 365), (364, 409), (365, 410), (366, 367), (368, 369), (370, 416), (370, 417), (371, 372), (373, 375), (373, 417), (375, 376), (376, 418), (377, 379), (378, 418), (378, 419), (379, 380), (380, 381), (382, 383), (382, 420), (383, 419), (385, 386), (385, 420), (386, 421), (387, 389), (387, 421), (388, 390), (389, 422), (391, 422), (391, 423), (392, 393), (392, 424), (393, 425), (394, 426), (394, 427), (396, 397), (398, 399), (398, 430), (399, 429), (400, 401), (400, 403), (401, 430), (402, 404), (403, 432), (404, 405), (405, 406), (407, 432), (407, 433), (408, 409), (408, 433), (410, 411), (411, 412), (412, 413), (413, 414), (414, 415), (415, 416), (423, 424), (425, 426), (427, 428), (428, 429)])
me_mesh_4073_dat_4_009.attributes.new('sharp_edge', 'BOOLEAN', 'EDGE').data.foreach_set('value', [ (min(e.vertices), max(e.vertices)) in _k for e in me_mesh_4073_dat_4_009.edges])
me_mesh_4073_dat_4_009.materials.append(mat_material_4_c)
me_mesh_4073_dat_4_009.update()

# ---- objects
ob_cube = bpy.data.objects.new('Cube', me_cube_061)
ob_cube_001 = bpy.data.objects.new('Cube.001', me_cube_062)
ob_cube_002 = bpy.data.objects.new('Cube.002', me_cube_063)
ob_cube_003 = bpy.data.objects.new('Cube.003', me_cube_064)
ob_cube_004 = bpy.data.objects.new('Cube.004', me_cube_065)
ob_light_1 = bpy.data.objects.new('Light 1', light_light_037)
ob_camera = bpy.data.objects.new('Camera', cam_camera_013)
ob_plane = bpy.data.objects.new('Plane', me_plane_020)
ob_light_2 = bpy.data.objects.new('Light 2', light_light_038)
ob_light_3 = bpy.data.objects.new('Light 3', light_light_039)
ob_4073_dat = bpy.data.objects.new('4073.dat', me_mesh_4073_dat_4_009)

# ---- transforms, parenting, visibility, modifiers, constraints
ob_cube.location = (4.5, -5.657, 0.09519)
ob_cube.rotation_euler = (-1.629e-07, 1.571, 0.0)
ob_cube.scale = (4.677, 12.78, 0.1172)
ob_cube.color = (0.8, 0.8, 0.8, 1.0)
ob_cube_001.location = (0.0, -5.657, 4.365)
ob_cube_001.rotation_euler = (-1.629e-07, 0.0, 0.0)
ob_cube_001.scale = (4.677, 12.78, 0.1172)
ob_cube_001.color = (0.8, 0.8, 0.8, 1.0)
ob_cube_002.location = (0.0, 6.878, -0.368)
ob_cube_002.rotation_euler = (-1.571, 1.571, 0.0)
ob_cube_002.scale = (2.447, 5.179, 0.1172)
ob_cube_002.color = (0.8, 0.8, 0.8, 1.0)
ob_cube_003.location = (-4.5, -5.657, 0.09519)
ob_cube_003.rotation_euler = (-1.629e-07, 1.571, 0.0)
ob_cube_003.scale = (4.677, 12.78, 0.1172)
ob_cube_003.color = (0.8, 0.8, 0.8, 1.0)
ob_cube_004.location = (0.0, -18.17, 4.611)
ob_cube_004.rotation_euler = (-1.571, 1.571, 0.0)
ob_cube_004.scale = (2.447, 5.179, 0.1172)
ob_cube_004.color = (0.8, 0.8, 0.8, 1.0)
ob_light_1.location = (0.0, -7.96, 4.0)
ob_light_1.scale = (1.0, 1.0, 1.0)
ob_light_1.color = (0.8, 0.8, 0.8, 1.0)
ob_camera.location = (0.0, -10.5, 3.359)
ob_camera.rotation_euler = (0.9563, 0.0, 0.0)
ob_camera.color = (0.8, 0.8, 0.8, 1.0)
ob_plane.location = (0.0, 0.0, 0.0)
ob_plane.rotation_euler = (-1.629e-07, 0.0, 0.0)
ob_plane.color = (0.8, 0.8, 0.8, 1.0)
ob_light_2.location = (0.0, 2.314, 4.0)
ob_light_2.scale = (1.0, 1.0, 1.0)
ob_light_2.color = (0.8, 0.8, 0.8, 1.0)
ob_light_3.location = (0.0, -2.813, 4.0)
ob_light_3.scale = (1.0, 1.0, 1.0)
ob_light_3.color = (0.8, 0.8, 0.8, 1.0)
ob_4073_dat.location = (0.8642, -8.439, 0.06405)
ob_4073_dat.rotation_euler = (3.142, 3.142, -0.04604)
ob_4073_dat.scale = (1.0, 1.0, 1.0)
_m = ob_4073_dat.modifiers.new('Bevel', 'BEVEL')
_m.width = 0.005
_m.width_pct = 0.005
_m.segments = 4
_m.limit_method = 'WEIGHT'
_m = ob_4073_dat.modifiers.new('Edge Split', 'EDGE_SPLIT')

# ---- collection membership
scene.collection.objects.link(ob_cube)
scene.collection.objects.link(ob_cube_001)
scene.collection.objects.link(ob_cube_002)
scene.collection.objects.link(ob_cube_003)
scene.collection.objects.link(ob_cube_004)
scene.collection.objects.link(ob_light_1)
scene.collection.objects.link(ob_camera)
scene.collection.objects.link(ob_plane)
scene.collection.objects.link(ob_light_2)
scene.collection.objects.link(ob_light_3)
scene.collection.objects.link(ob_4073_dat)

# ---- scene / render settings (as saved in the file)
scene.camera = ob_camera
scene.frame_start = 1; scene.frame_end = 325; scene.frame_set(251)
scene.render.engine = 'CYCLES'
scene.render.use_border = True
scene.render.border_min_x = 0.6151
scene.render.border_min_y = 0.0472
scene.render.border_max_x = 0.6526
scene.render.border_max_y = 0.1139
scene.render.use_crop_to_border = True
scene.render.use_persistent_data = True
scene.cycles.samples = 64
scene.cycles.sampling_pattern = 'TABULATED_SOBOL'
scene.cycles.use_light_tree = False
scene.cycles.max_bounces = 4
scene.cycles.diffuse_bounces = 3
scene.cycles.glossy_bounces = 3
scene.cycles.transmission_bounces = 3
scene.cycles.transparent_max_bounces = 3
scene.eevee.use_raytracing = True
scene.view_settings.view_transform = 'Filmic'
bpy.context.view_layer.update()
